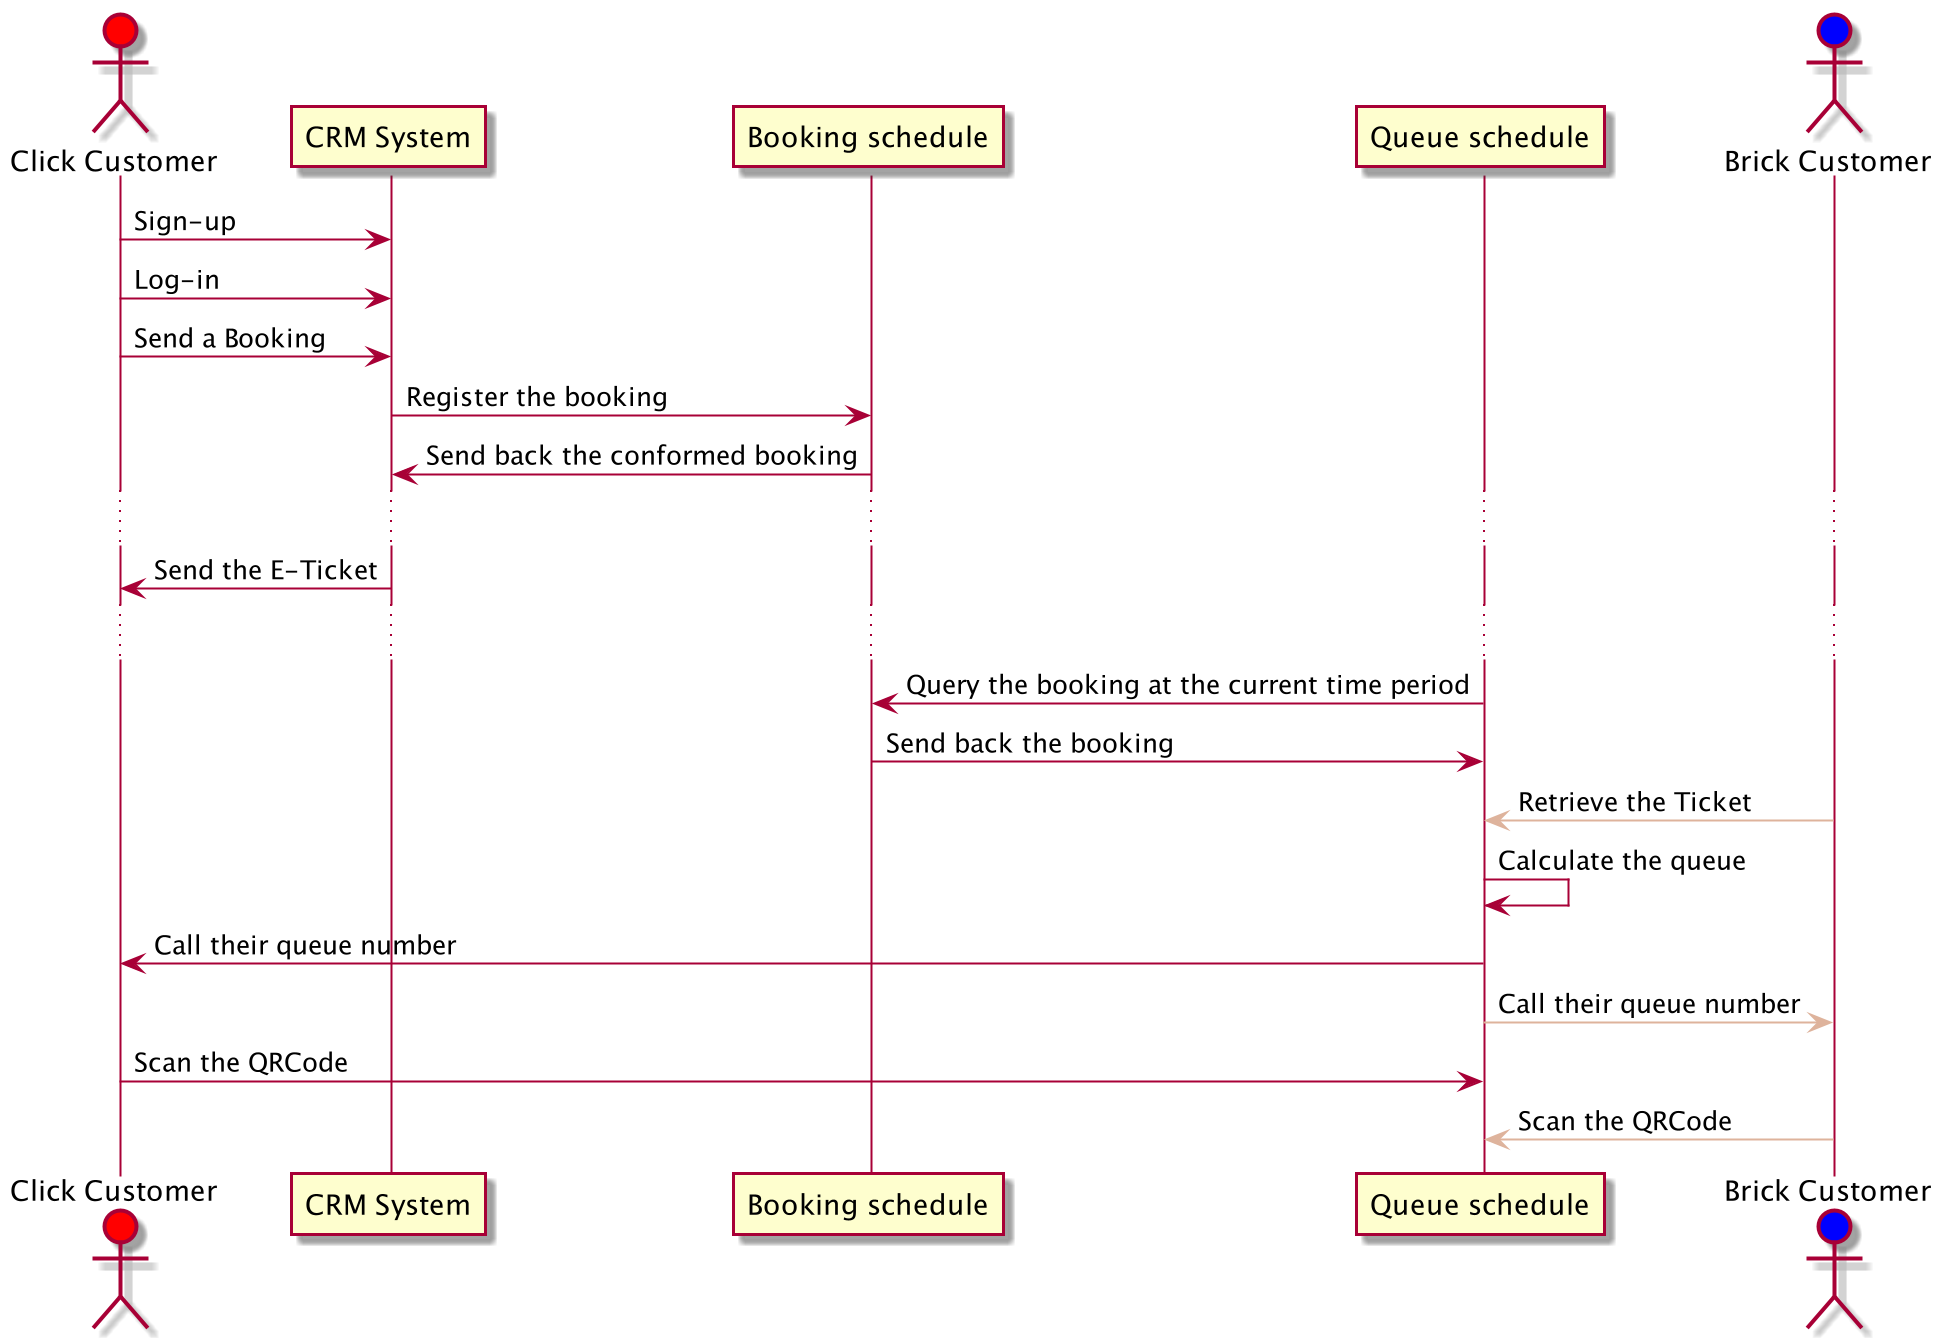

The diagram above was rendered by PlantUML. Its source (embedded in the PNG):
@startuml
actor "Click Customer" as click #red
participant "CRM System" as CRM
participant "Booking schedule" as booking
participant "Queue schedule" as queue
actor "Brick Customer" as brick #blue


click->CRM: Sign-up
click->CRM: Log-in
click->CRM: Send a Booking
CRM->booking: Register the booking
booking->CRM: Send back the conformed booking
...
CRM->click: Send the E-Ticket
...
queue->booking: Query the booking at the current time period
booking->queue: Send back the booking
brick-[#DEB39C]>queue: Retrieve the Ticket
queue->queue: Calculate the queue
queue->click: Call their queue number
queue-[#DEB39C]>brick: Call their queue number

click->queue: Scan the QRCode
brick-[#DEB39C]>queue: Scan the QRCode

@enduml